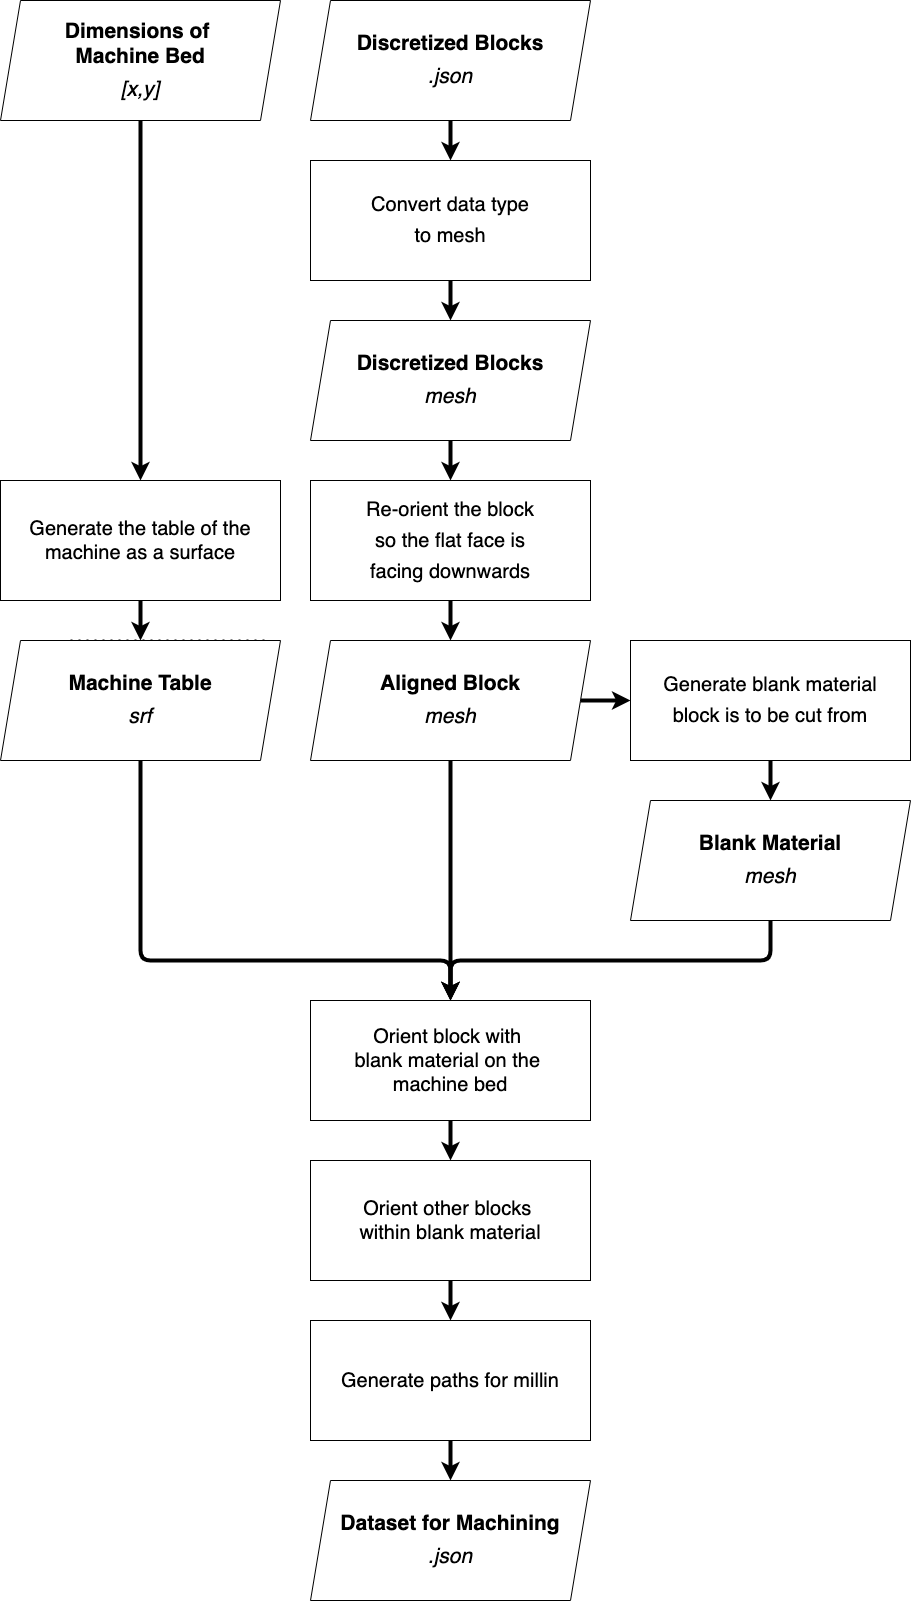

The diagram above was exported from draw.io. Its source (the exported page's mxGraphModel, read from the mxfile embedded in the PNG):
<mxGraphModel dx="554" dy="1720" grid="1" gridSize="10" guides="1" tooltips="1" connect="1" arrows="1" fold="1" page="1" pageScale="1" pageWidth="1920" pageHeight="1200" math="0" shadow="0">
  <root>
    <mxCell id="0" />
    <mxCell id="1" parent="0" />
    <mxCell id="22" value="" style="edgeStyle=none;html=1;fontSize=20;strokeWidth=4;" parent="1" source="2" target="21" edge="1">
      <mxGeometry relative="1" as="geometry" />
    </mxCell>
    <mxCell id="2" value="&lt;span style=&quot;font-size: 20px&quot;&gt;Convert data type&lt;/span&gt;&lt;br style=&quot;font-size: 20px&quot;&gt;&lt;span style=&quot;font-size: 20px&quot;&gt;to mesh&lt;/span&gt;" style="rounded=0;whiteSpace=wrap;html=1;" parent="1" vertex="1">
      <mxGeometry x="760" y="80" width="280" height="120" as="geometry" />
    </mxCell>
    <mxCell id="16" value="" style="endArrow=none;dashed=1;html=1;dashPattern=1 3;strokeWidth=2;fontSize=20;" parent="1" edge="1">
      <mxGeometry width="50" height="50" relative="1" as="geometry">
        <mxPoint x="520" y="560" as="sourcePoint" />
        <mxPoint x="720" y="560" as="targetPoint" />
      </mxGeometry>
    </mxCell>
    <mxCell id="20" value="" style="edgeStyle=none;html=1;fontSize=20;strokeWidth=4;" parent="1" source="19" target="2" edge="1">
      <mxGeometry relative="1" as="geometry" />
    </mxCell>
    <mxCell id="19" value="&lt;b style=&quot;font-size: 21px&quot;&gt;Discretized Blocks&lt;/b&gt;&lt;br style=&quot;font-size: 21px&quot;&gt;&lt;i style=&quot;font-size: 21px&quot;&gt;.json&lt;/i&gt;" style="shape=parallelogram;perimeter=parallelogramPerimeter;whiteSpace=wrap;html=1;fixedSize=1;fontSize=12;rounded=0;" parent="1" vertex="1">
      <mxGeometry x="760" y="-80" width="280" height="120" as="geometry" />
    </mxCell>
    <mxCell id="24" value="" style="edgeStyle=none;html=1;fontSize=20;strokeWidth=4;" parent="1" source="21" target="23" edge="1">
      <mxGeometry relative="1" as="geometry" />
    </mxCell>
    <mxCell id="21" value="&lt;b style=&quot;font-size: 21px&quot;&gt;Discretized Blocks&lt;/b&gt;&lt;br style=&quot;font-size: 21px&quot;&gt;&lt;i style=&quot;font-size: 21px&quot;&gt;mesh&lt;/i&gt;" style="shape=parallelogram;perimeter=parallelogramPerimeter;whiteSpace=wrap;html=1;fixedSize=1;fontSize=12;rounded=0;" parent="1" vertex="1">
      <mxGeometry x="760" y="240" width="280" height="120" as="geometry" />
    </mxCell>
    <mxCell id="27" value="" style="edgeStyle=none;html=1;fontSize=20;strokeWidth=4;" parent="1" source="23" target="25" edge="1">
      <mxGeometry relative="1" as="geometry" />
    </mxCell>
    <mxCell id="23" value="&lt;span style=&quot;font-size: 20px&quot;&gt;Re-orient the block&lt;/span&gt;&lt;br style=&quot;font-size: 20px&quot;&gt;&lt;span style=&quot;font-size: 20px&quot;&gt;so the flat face is&lt;/span&gt;&lt;br style=&quot;font-size: 20px&quot;&gt;&lt;span style=&quot;font-size: 20px&quot;&gt;facing downwards&lt;/span&gt;" style="rounded=0;whiteSpace=wrap;html=1;" parent="1" vertex="1">
      <mxGeometry x="760" y="400" width="280" height="120" as="geometry" />
    </mxCell>
    <mxCell id="28" value="" style="edgeStyle=none;html=1;fontSize=20;strokeWidth=4;" parent="1" source="25" target="26" edge="1">
      <mxGeometry relative="1" as="geometry" />
    </mxCell>
    <mxCell id="39" style="edgeStyle=orthogonalEdgeStyle;html=1;entryX=0.5;entryY=0;entryDx=0;entryDy=0;fontSize=20;strokeWidth=4;" parent="1" source="25" target="37" edge="1">
      <mxGeometry relative="1" as="geometry" />
    </mxCell>
    <mxCell id="25" value="&lt;b style=&quot;font-size: 21px&quot;&gt;Aligned Block&lt;/b&gt;&lt;br style=&quot;font-size: 21px&quot;&gt;&lt;i style=&quot;font-size: 21px&quot;&gt;mesh&lt;/i&gt;" style="shape=parallelogram;perimeter=parallelogramPerimeter;whiteSpace=wrap;html=1;fixedSize=1;fontSize=12;rounded=0;" parent="1" vertex="1">
      <mxGeometry x="760" y="560" width="280" height="120" as="geometry" />
    </mxCell>
    <mxCell id="30" value="" style="edgeStyle=none;html=1;fontSize=20;strokeWidth=4;" parent="1" source="26" target="29" edge="1">
      <mxGeometry relative="1" as="geometry" />
    </mxCell>
    <mxCell id="26" value="&lt;span style=&quot;font-size: 20px&quot;&gt;Generate blank material&lt;/span&gt;&lt;br style=&quot;font-size: 20px&quot;&gt;&lt;span style=&quot;font-size: 20px&quot;&gt;block is to be cut from&lt;/span&gt;" style="rounded=0;whiteSpace=wrap;html=1;" parent="1" vertex="1">
      <mxGeometry x="1080" y="560" width="280" height="120" as="geometry" />
    </mxCell>
    <mxCell id="40" style="edgeStyle=orthogonalEdgeStyle;html=1;entryX=0.5;entryY=0;entryDx=0;entryDy=0;fontSize=20;strokeWidth=4;" parent="1" source="29" target="37" edge="1">
      <mxGeometry relative="1" as="geometry">
        <Array as="points">
          <mxPoint x="1220" y="880" />
          <mxPoint x="900" y="880" />
        </Array>
      </mxGeometry>
    </mxCell>
    <mxCell id="29" value="&lt;b style=&quot;font-size: 21px&quot;&gt;Blank Material&lt;/b&gt;&lt;br style=&quot;font-size: 21px&quot;&gt;&lt;i style=&quot;font-size: 21px&quot;&gt;mesh&lt;/i&gt;" style="shape=parallelogram;perimeter=parallelogramPerimeter;whiteSpace=wrap;html=1;fixedSize=1;fontSize=12;rounded=0;" parent="1" vertex="1">
      <mxGeometry x="1080" y="720" width="280" height="120" as="geometry" />
    </mxCell>
    <mxCell id="34" style="edgeStyle=none;html=1;fontSize=20;strokeWidth=4;" parent="1" source="31" target="32" edge="1">
      <mxGeometry relative="1" as="geometry" />
    </mxCell>
    <mxCell id="31" value="&lt;b style=&quot;font-size: 21px&quot;&gt;Dimensions of &lt;br&gt;Machine Bed&lt;/b&gt;&lt;br style=&quot;font-size: 21px&quot;&gt;&lt;span style=&quot;font-size: 21px&quot;&gt;&lt;i&gt;[x,y]&lt;/i&gt;&lt;/span&gt;" style="shape=parallelogram;perimeter=parallelogramPerimeter;whiteSpace=wrap;html=1;fixedSize=1;fontSize=12;rounded=0;" parent="1" vertex="1">
      <mxGeometry x="450" y="-80" width="280" height="120" as="geometry" />
    </mxCell>
    <mxCell id="36" value="" style="edgeStyle=none;html=1;fontSize=20;strokeWidth=4;" parent="1" source="32" target="35" edge="1">
      <mxGeometry relative="1" as="geometry" />
    </mxCell>
    <mxCell id="32" value="&lt;span style=&quot;font-size: 20px&quot;&gt;Generate the table of the machine as a surface&lt;/span&gt;" style="rounded=0;whiteSpace=wrap;html=1;" parent="1" vertex="1">
      <mxGeometry x="450" y="400" width="280" height="120" as="geometry" />
    </mxCell>
    <mxCell id="38" style="edgeStyle=orthogonalEdgeStyle;html=1;entryX=0.5;entryY=0;entryDx=0;entryDy=0;fontSize=20;strokeWidth=4;" parent="1" source="35" target="37" edge="1">
      <mxGeometry relative="1" as="geometry">
        <Array as="points">
          <mxPoint x="590" y="880" />
          <mxPoint x="900" y="880" />
        </Array>
      </mxGeometry>
    </mxCell>
    <mxCell id="35" value="&lt;b style=&quot;font-size: 21px&quot;&gt;Machine Table&lt;/b&gt;&lt;br style=&quot;font-size: 21px&quot;&gt;&lt;i style=&quot;font-size: 21px&quot;&gt;srf&lt;/i&gt;" style="shape=parallelogram;perimeter=parallelogramPerimeter;whiteSpace=wrap;html=1;fixedSize=1;fontSize=12;rounded=0;" parent="1" vertex="1">
      <mxGeometry x="450" y="560" width="280" height="120" as="geometry" />
    </mxCell>
    <mxCell id="44" value="" style="edgeStyle=orthogonalEdgeStyle;html=1;fontSize=20;strokeWidth=4;" parent="1" source="37" target="41" edge="1">
      <mxGeometry relative="1" as="geometry" />
    </mxCell>
    <mxCell id="37" value="&lt;span style=&quot;font-size: 20px&quot;&gt;Orient block with &lt;br&gt;blank material on the &lt;br&gt;machine bed&lt;/span&gt;" style="rounded=0;whiteSpace=wrap;html=1;" parent="1" vertex="1">
      <mxGeometry x="760" y="920" width="280" height="120" as="geometry" />
    </mxCell>
    <mxCell id="47" value="" style="edgeStyle=orthogonalEdgeStyle;html=1;fontSize=20;strokeWidth=4;" parent="1" source="41" target="45" edge="1">
      <mxGeometry relative="1" as="geometry" />
    </mxCell>
    <mxCell id="41" value="&lt;span style=&quot;font-size: 20px&quot;&gt;Orient other blocks &lt;br&gt;within blank material&lt;/span&gt;" style="rounded=0;whiteSpace=wrap;html=1;" parent="1" vertex="1">
      <mxGeometry x="760" y="1080" width="280" height="120" as="geometry" />
    </mxCell>
    <mxCell id="48" value="" style="edgeStyle=orthogonalEdgeStyle;html=1;fontSize=20;strokeWidth=4;" parent="1" source="45" target="46" edge="1">
      <mxGeometry relative="1" as="geometry" />
    </mxCell>
    <mxCell id="45" value="&lt;span style=&quot;font-size: 20px&quot;&gt;Generate paths for millin&lt;/span&gt;" style="rounded=0;whiteSpace=wrap;html=1;" parent="1" vertex="1">
      <mxGeometry x="760" y="1240" width="280" height="120" as="geometry" />
    </mxCell>
    <mxCell id="46" value="&lt;span style=&quot;font-size: 21px&quot;&gt;&lt;b&gt;Dataset for Machining&lt;/b&gt;&lt;/span&gt;&lt;br style=&quot;font-size: 21px&quot;&gt;&lt;i style=&quot;font-size: 21px&quot;&gt;.json&lt;/i&gt;" style="shape=parallelogram;perimeter=parallelogramPerimeter;whiteSpace=wrap;html=1;fixedSize=1;fontSize=12;rounded=0;" parent="1" vertex="1">
      <mxGeometry x="760" y="1400" width="280" height="120" as="geometry" />
    </mxCell>
  </root>
</mxGraphModel>